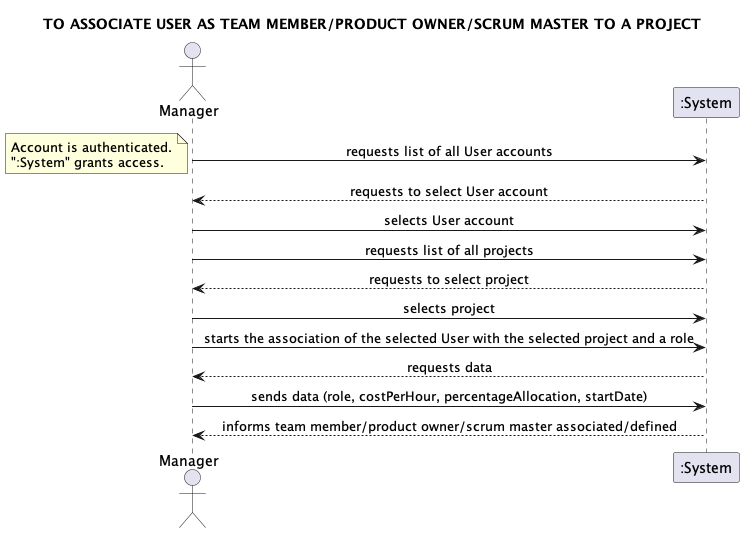

The diagram above was rendered by PlantUML. Its source (embedded in the PNG):
@startuml
skinparam sequenceMessageAlign center
title TO ASSOCIATE USER AS TEAM MEMBER/PRODUCT OWNER/SCRUM MASTER TO A PROJECT
actor "Manager"
"Manager" -> ":System": requests list of all User accounts
note left
Account is authenticated.
":System" grants access.
end note
"Manager" <-- ":System": requests to select User account
"Manager" -> ":System": selects User account
"Manager" -> ":System": requests list of all projects
"Manager" <-- ":System": requests to select project
"Manager" -> ":System": selects project
"Manager" -> ":System": starts the association of the selected User with the selected project and a role
"Manager" <-- ":System": requests data
"Manager" -> ":System": sends data (role, costPerHour, percentageAllocation, startDate)
"Manager" <-- ":System": informs team member/product owner/scrum master associated/defined
@enduml